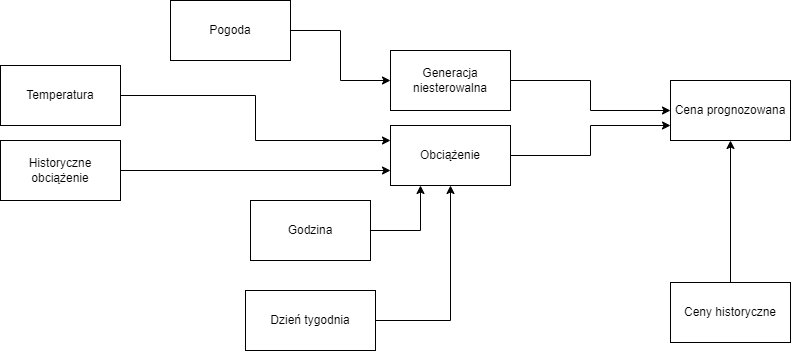

The diagram above was exported from draw.io. Its source (the exported page's mxGraphModel, read from the mxfile embedded in the PNG):
<mxGraphModel dx="1036" dy="622" grid="1" gridSize="10" guides="1" tooltips="1" connect="1" arrows="1" fold="1" page="1" pageScale="1" pageWidth="827" pageHeight="583" math="0" shadow="0">
  <root>
    <mxCell id="0" />
    <mxCell id="1" parent="0" />
    <mxCell id="KR3OJATMIkxMM49omg2t-2" style="edgeStyle=orthogonalEdgeStyle;rounded=0;orthogonalLoop=1;jettySize=auto;html=1;exitX=1;exitY=0.5;exitDx=0;exitDy=0;entryX=0.5;entryY=1;entryDx=0;entryDy=0;" edge="1" parent="1" source="EWnCfLXkYOQD1rXzz7vN-2" target="SRsmJIpoekN9EsY-bFoR-1">
      <mxGeometry relative="1" as="geometry" />
    </mxCell>
    <mxCell id="EWnCfLXkYOQD1rXzz7vN-2" value="Dzień tygodnia" style="whiteSpace=wrap;html=1;rounded=0;" parent="1" vertex="1">
      <mxGeometry x="245" y="300" width="130" height="60" as="geometry" />
    </mxCell>
    <mxCell id="SRsmJIpoekN9EsY-bFoR-18" style="edgeStyle=orthogonalEdgeStyle;rounded=0;orthogonalLoop=1;jettySize=auto;html=1;exitX=1;exitY=0.5;exitDx=0;exitDy=0;entryX=0;entryY=0.5;entryDx=0;entryDy=0;" parent="1" source="EWnCfLXkYOQD1rXzz7vN-4" target="EWnCfLXkYOQD1rXzz7vN-8" edge="1">
      <mxGeometry relative="1" as="geometry" />
    </mxCell>
    <mxCell id="EWnCfLXkYOQD1rXzz7vN-4" value="Pogoda" style="rounded=0;whiteSpace=wrap;html=1;" parent="1" vertex="1">
      <mxGeometry x="170" y="10" width="120" height="60" as="geometry" />
    </mxCell>
    <mxCell id="KR3OJATMIkxMM49omg2t-1" style="edgeStyle=orthogonalEdgeStyle;rounded=0;orthogonalLoop=1;jettySize=auto;html=1;exitX=1;exitY=0.5;exitDx=0;exitDy=0;entryX=0.25;entryY=1;entryDx=0;entryDy=0;" edge="1" parent="1" source="EWnCfLXkYOQD1rXzz7vN-6" target="SRsmJIpoekN9EsY-bFoR-1">
      <mxGeometry relative="1" as="geometry" />
    </mxCell>
    <mxCell id="EWnCfLXkYOQD1rXzz7vN-6" value="Godzina" style="rounded=0;whiteSpace=wrap;html=1;" parent="1" vertex="1">
      <mxGeometry x="250" y="210" width="120" height="60" as="geometry" />
    </mxCell>
    <mxCell id="SRsmJIpoekN9EsY-bFoR-15" style="edgeStyle=orthogonalEdgeStyle;rounded=0;orthogonalLoop=1;jettySize=auto;html=1;exitX=1;exitY=0.5;exitDx=0;exitDy=0;entryX=0;entryY=0.5;entryDx=0;entryDy=0;" parent="1" source="EWnCfLXkYOQD1rXzz7vN-8" target="SRsmJIpoekN9EsY-bFoR-10" edge="1">
      <mxGeometry relative="1" as="geometry">
        <mxPoint x="445" y="120" as="targetPoint" />
      </mxGeometry>
    </mxCell>
    <mxCell id="EWnCfLXkYOQD1rXzz7vN-8" value="Generacja niesterowalna" style="rounded=0;whiteSpace=wrap;html=1;" parent="1" vertex="1">
      <mxGeometry x="390" y="60" width="120" height="60" as="geometry" />
    </mxCell>
    <mxCell id="SRsmJIpoekN9EsY-bFoR-14" style="edgeStyle=orthogonalEdgeStyle;rounded=0;orthogonalLoop=1;jettySize=auto;html=1;exitX=1;exitY=0.5;exitDx=0;exitDy=0;entryX=0;entryY=0.75;entryDx=0;entryDy=0;" parent="1" source="SRsmJIpoekN9EsY-bFoR-1" target="SRsmJIpoekN9EsY-bFoR-10" edge="1">
      <mxGeometry relative="1" as="geometry">
        <mxPoint x="445" y="135" as="targetPoint" />
      </mxGeometry>
    </mxCell>
    <mxCell id="SRsmJIpoekN9EsY-bFoR-1" value="Obciążenie" style="rounded=0;whiteSpace=wrap;html=1;" parent="1" vertex="1">
      <mxGeometry x="390" y="135" width="120" height="60" as="geometry" />
    </mxCell>
    <mxCell id="SRsmJIpoekN9EsY-bFoR-17" style="edgeStyle=orthogonalEdgeStyle;rounded=0;orthogonalLoop=1;jettySize=auto;html=1;exitX=1;exitY=0.5;exitDx=0;exitDy=0;entryX=0;entryY=0.75;entryDx=0;entryDy=0;" parent="1" source="SRsmJIpoekN9EsY-bFoR-2" target="SRsmJIpoekN9EsY-bFoR-1" edge="1">
      <mxGeometry relative="1" as="geometry" />
    </mxCell>
    <mxCell id="SRsmJIpoekN9EsY-bFoR-2" value="Historyczne obciążenie" style="rounded=0;whiteSpace=wrap;html=1;" parent="1" vertex="1">
      <mxGeometry y="150" width="120" height="60" as="geometry" />
    </mxCell>
    <mxCell id="SRsmJIpoekN9EsY-bFoR-10" value="Cena prognozowana" style="rounded=0;whiteSpace=wrap;html=1;" parent="1" vertex="1">
      <mxGeometry x="670" y="90" width="120" height="60" as="geometry" />
    </mxCell>
    <mxCell id="SRsmJIpoekN9EsY-bFoR-20" style="edgeStyle=orthogonalEdgeStyle;rounded=0;orthogonalLoop=1;jettySize=auto;html=1;exitX=0.5;exitY=0;exitDx=0;exitDy=0;entryX=0.5;entryY=1;entryDx=0;entryDy=0;" parent="1" source="SRsmJIpoekN9EsY-bFoR-19" target="SRsmJIpoekN9EsY-bFoR-10" edge="1">
      <mxGeometry relative="1" as="geometry" />
    </mxCell>
    <mxCell id="SRsmJIpoekN9EsY-bFoR-19" value="Ceny historyczne" style="rounded=0;whiteSpace=wrap;html=1;" parent="1" vertex="1">
      <mxGeometry x="670" y="292" width="120" height="60" as="geometry" />
    </mxCell>
    <mxCell id="KR3OJATMIkxMM49omg2t-4" style="edgeStyle=orthogonalEdgeStyle;rounded=0;orthogonalLoop=1;jettySize=auto;html=1;exitX=1;exitY=0.5;exitDx=0;exitDy=0;entryX=0;entryY=0.25;entryDx=0;entryDy=0;" edge="1" parent="1" source="KR3OJATMIkxMM49omg2t-3" target="SRsmJIpoekN9EsY-bFoR-1">
      <mxGeometry relative="1" as="geometry" />
    </mxCell>
    <mxCell id="KR3OJATMIkxMM49omg2t-3" value="Temperatura" style="rounded=0;whiteSpace=wrap;html=1;" vertex="1" parent="1">
      <mxGeometry y="75" width="120" height="60" as="geometry" />
    </mxCell>
  </root>
</mxGraphModel>